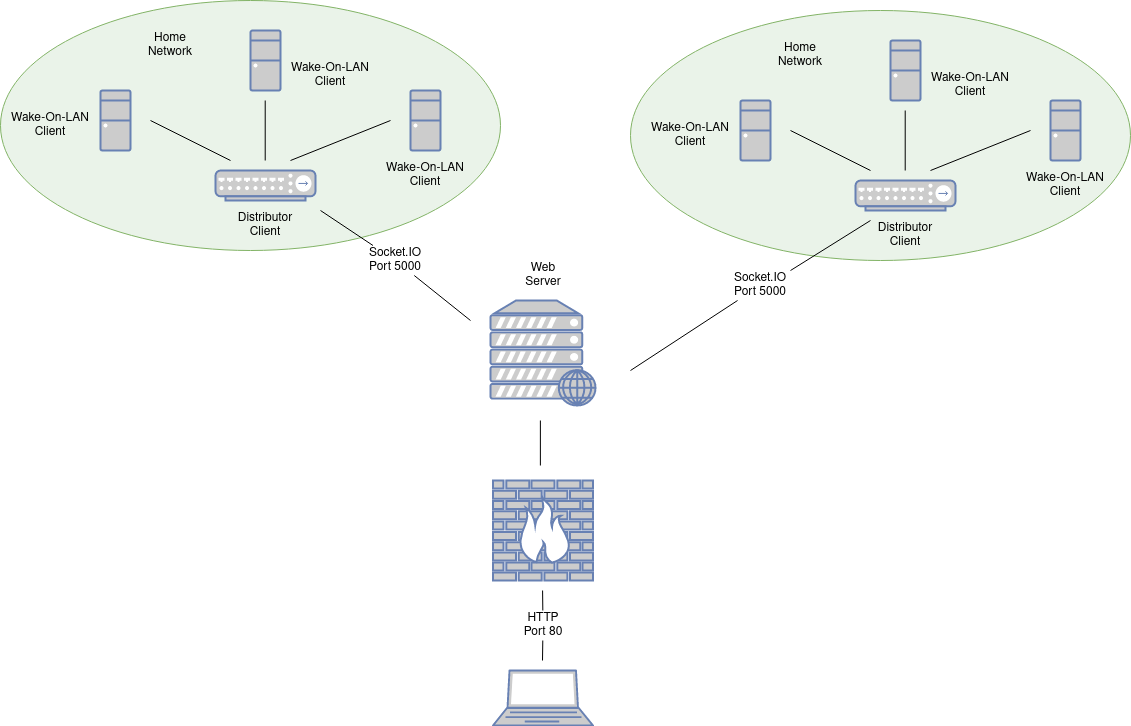

The diagram above was exported from draw.io. Its source (the exported page's mxGraphModel, read from the mxfile embedded in the PNG):
<mxGraphModel dx="1588" dy="1783" grid="1" gridSize="10" guides="1" tooltips="1" connect="1" arrows="1" fold="1" page="1" pageScale="1" pageWidth="1100" pageHeight="850" background="none" math="0" shadow="0">
  <root>
    <mxCell id="0" />
    <mxCell id="1" parent="0" />
    <mxCell id="pSK1P6HPHxSH8fBRNKKq-57" value="" style="ellipse;whiteSpace=wrap;html=1;strokeWidth=0;fillColor=#d5e8d4;strokeColor=#82b366;fillOpacity=50;" vertex="1" parent="1">
      <mxGeometry x="660" y="-10" width="500" height="250" as="geometry" />
    </mxCell>
    <mxCell id="pSK1P6HPHxSH8fBRNKKq-55" value="" style="ellipse;whiteSpace=wrap;html=1;strokeWidth=0;fillColor=#d5e8d4;strokeColor=#82b366;fillOpacity=50;" vertex="1" parent="1">
      <mxGeometry x="30" y="-20" width="500" height="250" as="geometry" />
    </mxCell>
    <mxCell id="pSK1P6HPHxSH8fBRNKKq-1" value="" style="fontColor=#0066CC;verticalAlign=top;verticalLabelPosition=bottom;labelPosition=center;align=center;html=1;outlineConnect=0;fillColor=#CCCCCC;strokeColor=#6881B3;gradientColor=none;gradientDirection=north;strokeWidth=2;shape=mxgraph.networks.web_server;" vertex="1" parent="1">
      <mxGeometry x="520" y="280" width="105" height="105" as="geometry" />
    </mxCell>
    <mxCell id="pSK1P6HPHxSH8fBRNKKq-2" value="" style="fontColor=#0066CC;verticalAlign=top;verticalLabelPosition=bottom;labelPosition=center;align=center;html=1;outlineConnect=0;fillColor=#CCCCCC;strokeColor=#6881B3;gradientColor=none;gradientDirection=north;strokeWidth=2;shape=mxgraph.networks.desktop_pc;" vertex="1" parent="1">
      <mxGeometry x="130" y="70" width="30" height="60" as="geometry" />
    </mxCell>
    <mxCell id="pSK1P6HPHxSH8fBRNKKq-3" value="" style="fontColor=#0066CC;verticalAlign=top;verticalLabelPosition=bottom;labelPosition=center;align=center;html=1;outlineConnect=0;fillColor=#CCCCCC;strokeColor=#6881B3;gradientColor=none;gradientDirection=north;strokeWidth=2;shape=mxgraph.networks.desktop_pc;" vertex="1" parent="1">
      <mxGeometry x="280" y="10" width="30" height="60" as="geometry" />
    </mxCell>
    <mxCell id="pSK1P6HPHxSH8fBRNKKq-4" value="" style="fontColor=#0066CC;verticalAlign=top;verticalLabelPosition=bottom;labelPosition=center;align=center;html=1;outlineConnect=0;fillColor=#CCCCCC;strokeColor=#6881B3;gradientColor=none;gradientDirection=north;strokeWidth=2;shape=mxgraph.networks.desktop_pc;" vertex="1" parent="1">
      <mxGeometry x="440" y="70" width="30" height="60" as="geometry" />
    </mxCell>
    <mxCell id="pSK1P6HPHxSH8fBRNKKq-6" value="" style="fontColor=#0066CC;verticalAlign=top;verticalLabelPosition=bottom;labelPosition=center;align=center;html=1;outlineConnect=0;fillColor=#CCCCCC;strokeColor=#6881B3;gradientColor=none;gradientDirection=north;strokeWidth=2;shape=mxgraph.networks.hub;" vertex="1" parent="1">
      <mxGeometry x="245" y="150" width="100" height="30" as="geometry" />
    </mxCell>
    <mxCell id="pSK1P6HPHxSH8fBRNKKq-10" value="" style="endArrow=none;html=1;rounded=0;" edge="1" parent="1">
      <mxGeometry width="50" height="50" relative="1" as="geometry">
        <mxPoint x="294.71" y="140" as="sourcePoint" />
        <mxPoint x="294.71" y="80" as="targetPoint" />
      </mxGeometry>
    </mxCell>
    <mxCell id="pSK1P6HPHxSH8fBRNKKq-11" value="" style="endArrow=none;html=1;rounded=0;" edge="1" parent="1">
      <mxGeometry width="50" height="50" relative="1" as="geometry">
        <mxPoint x="320" y="140" as="sourcePoint" />
        <mxPoint x="420" y="100" as="targetPoint" />
      </mxGeometry>
    </mxCell>
    <mxCell id="pSK1P6HPHxSH8fBRNKKq-12" value="" style="endArrow=none;html=1;rounded=0;" edge="1" parent="1">
      <mxGeometry width="50" height="50" relative="1" as="geometry">
        <mxPoint x="260" y="140" as="sourcePoint" />
        <mxPoint x="180" y="100" as="targetPoint" />
      </mxGeometry>
    </mxCell>
    <mxCell id="pSK1P6HPHxSH8fBRNKKq-14" value="" style="endArrow=none;html=1;rounded=0;metaEdit=1;startArrow=none;" edge="1" parent="1" source="pSK1P6HPHxSH8fBRNKKq-46">
      <mxGeometry width="50" height="50" relative="1" as="geometry">
        <mxPoint x="500" y="300" as="sourcePoint" />
        <mxPoint x="350" y="190" as="targetPoint" />
      </mxGeometry>
    </mxCell>
    <mxCell id="pSK1P6HPHxSH8fBRNKKq-15" value="" style="fontColor=#0066CC;verticalAlign=top;verticalLabelPosition=bottom;labelPosition=center;align=center;html=1;outlineConnect=0;fillColor=#CCCCCC;strokeColor=#6881B3;gradientColor=none;gradientDirection=north;strokeWidth=2;shape=mxgraph.networks.laptop;" vertex="1" parent="1">
      <mxGeometry x="522.5" y="650" width="100" height="55" as="geometry" />
    </mxCell>
    <mxCell id="pSK1P6HPHxSH8fBRNKKq-16" value="" style="fontColor=#0066CC;verticalAlign=top;verticalLabelPosition=bottom;labelPosition=center;align=center;html=1;outlineConnect=0;fillColor=#CCCCCC;strokeColor=#6881B3;gradientColor=none;gradientDirection=north;strokeWidth=2;shape=mxgraph.networks.firewall;" vertex="1" parent="1">
      <mxGeometry x="522.5" y="460" width="100" height="100" as="geometry" />
    </mxCell>
    <mxCell id="pSK1P6HPHxSH8fBRNKKq-21" value="" style="endArrow=none;html=1;rounded=0;" edge="1" parent="1">
      <mxGeometry width="50" height="50" relative="1" as="geometry">
        <mxPoint x="569.8799999999999" y="445" as="sourcePoint" />
        <mxPoint x="569.8799999999999" y="400" as="targetPoint" />
      </mxGeometry>
    </mxCell>
    <mxCell id="pSK1P6HPHxSH8fBRNKKq-22" value="" style="endArrow=none;html=1;rounded=0;startArrow=none;" edge="1" parent="1" source="pSK1P6HPHxSH8fBRNKKq-48">
      <mxGeometry width="50" height="50" relative="1" as="geometry">
        <mxPoint x="572" y="640" as="sourcePoint" />
        <mxPoint x="572.08" y="570" as="targetPoint" />
      </mxGeometry>
    </mxCell>
    <mxCell id="pSK1P6HPHxSH8fBRNKKq-24" value="Distributor Client" style="text;html=1;strokeColor=none;fillColor=none;align=center;verticalAlign=middle;whiteSpace=wrap;rounded=0;" vertex="1" parent="1">
      <mxGeometry x="265" y="190" width="60" height="30" as="geometry" />
    </mxCell>
    <mxCell id="pSK1P6HPHxSH8fBRNKKq-25" value="Wake-On-LAN Client" style="text;html=1;strokeColor=none;fillColor=none;align=center;verticalAlign=middle;whiteSpace=wrap;rounded=0;" vertex="1" parent="1">
      <mxGeometry x="415" y="140" width="80" height="30" as="geometry" />
    </mxCell>
    <mxCell id="pSK1P6HPHxSH8fBRNKKq-26" value="Wake-On-LAN Client" style="text;html=1;strokeColor=none;fillColor=none;align=center;verticalAlign=middle;whiteSpace=wrap;rounded=0;" vertex="1" parent="1">
      <mxGeometry x="320" y="40" width="80" height="30" as="geometry" />
    </mxCell>
    <mxCell id="pSK1P6HPHxSH8fBRNKKq-27" value="Wake-On-LAN Client" style="text;html=1;strokeColor=none;fillColor=none;align=center;verticalAlign=middle;whiteSpace=wrap;rounded=0;" vertex="1" parent="1">
      <mxGeometry x="40" y="90" width="80" height="30" as="geometry" />
    </mxCell>
    <mxCell id="pSK1P6HPHxSH8fBRNKKq-28" value="" style="fontColor=#0066CC;verticalAlign=top;verticalLabelPosition=bottom;labelPosition=center;align=center;html=1;outlineConnect=0;fillColor=#CCCCCC;strokeColor=#6881B3;gradientColor=none;gradientDirection=north;strokeWidth=2;shape=mxgraph.networks.desktop_pc;" vertex="1" parent="1">
      <mxGeometry x="770" y="80" width="30" height="60" as="geometry" />
    </mxCell>
    <mxCell id="pSK1P6HPHxSH8fBRNKKq-29" value="" style="fontColor=#0066CC;verticalAlign=top;verticalLabelPosition=bottom;labelPosition=center;align=center;html=1;outlineConnect=0;fillColor=#CCCCCC;strokeColor=#6881B3;gradientColor=none;gradientDirection=north;strokeWidth=2;shape=mxgraph.networks.desktop_pc;" vertex="1" parent="1">
      <mxGeometry x="920" y="20" width="30" height="60" as="geometry" />
    </mxCell>
    <mxCell id="pSK1P6HPHxSH8fBRNKKq-30" value="" style="fontColor=#0066CC;verticalAlign=top;verticalLabelPosition=bottom;labelPosition=center;align=center;html=1;outlineConnect=0;fillColor=#CCCCCC;strokeColor=#6881B3;gradientColor=none;gradientDirection=north;strokeWidth=2;shape=mxgraph.networks.desktop_pc;" vertex="1" parent="1">
      <mxGeometry x="1080" y="80" width="30" height="60" as="geometry" />
    </mxCell>
    <mxCell id="pSK1P6HPHxSH8fBRNKKq-31" value="" style="fontColor=#0066CC;verticalAlign=top;verticalLabelPosition=bottom;labelPosition=center;align=center;html=1;outlineConnect=0;fillColor=#CCCCCC;strokeColor=#6881B3;gradientColor=none;gradientDirection=north;strokeWidth=2;shape=mxgraph.networks.hub;" vertex="1" parent="1">
      <mxGeometry x="885" y="160" width="100" height="30" as="geometry" />
    </mxCell>
    <mxCell id="pSK1P6HPHxSH8fBRNKKq-32" value="" style="endArrow=none;html=1;rounded=0;" edge="1" parent="1">
      <mxGeometry width="50" height="50" relative="1" as="geometry">
        <mxPoint x="934.71" y="150" as="sourcePoint" />
        <mxPoint x="934.71" y="90" as="targetPoint" />
      </mxGeometry>
    </mxCell>
    <mxCell id="pSK1P6HPHxSH8fBRNKKq-33" value="" style="endArrow=none;html=1;rounded=0;" edge="1" parent="1">
      <mxGeometry width="50" height="50" relative="1" as="geometry">
        <mxPoint x="960" y="150" as="sourcePoint" />
        <mxPoint x="1060" y="110" as="targetPoint" />
      </mxGeometry>
    </mxCell>
    <mxCell id="pSK1P6HPHxSH8fBRNKKq-34" value="" style="endArrow=none;html=1;rounded=0;" edge="1" parent="1">
      <mxGeometry width="50" height="50" relative="1" as="geometry">
        <mxPoint x="900" y="150" as="sourcePoint" />
        <mxPoint x="820" y="110" as="targetPoint" />
      </mxGeometry>
    </mxCell>
    <mxCell id="pSK1P6HPHxSH8fBRNKKq-35" value="Wake-On-LAN Client" style="text;html=1;strokeColor=none;fillColor=none;align=center;verticalAlign=middle;whiteSpace=wrap;rounded=0;" vertex="1" parent="1">
      <mxGeometry x="1055" y="150" width="80" height="30" as="geometry" />
    </mxCell>
    <mxCell id="pSK1P6HPHxSH8fBRNKKq-36" value="Wake-On-LAN Client" style="text;html=1;strokeColor=none;fillColor=none;align=center;verticalAlign=middle;whiteSpace=wrap;rounded=0;" vertex="1" parent="1">
      <mxGeometry x="960" y="50" width="80" height="30" as="geometry" />
    </mxCell>
    <mxCell id="pSK1P6HPHxSH8fBRNKKq-37" value="Wake-On-LAN Client" style="text;html=1;strokeColor=none;fillColor=none;align=center;verticalAlign=middle;whiteSpace=wrap;rounded=0;" vertex="1" parent="1">
      <mxGeometry x="680" y="100" width="80" height="30" as="geometry" />
    </mxCell>
    <mxCell id="pSK1P6HPHxSH8fBRNKKq-38" value="" style="endArrow=none;html=1;rounded=0;" edge="1" parent="1" target="pSK1P6HPHxSH8fBRNKKq-39">
      <mxGeometry width="50" height="50" relative="1" as="geometry">
        <mxPoint x="660" y="350" as="sourcePoint" />
        <mxPoint x="890" y="200" as="targetPoint" />
      </mxGeometry>
    </mxCell>
    <mxCell id="pSK1P6HPHxSH8fBRNKKq-39" value="&lt;div&gt;Socket.IO&lt;/div&gt;&lt;div&gt;Port 5000&lt;br&gt;&lt;/div&gt;" style="text;html=1;strokeColor=none;fillColor=none;align=center;verticalAlign=middle;whiteSpace=wrap;rounded=0;" vertex="1" parent="1">
      <mxGeometry x="760" y="250.0000000000001" width="60" height="30" as="geometry" />
    </mxCell>
    <mxCell id="pSK1P6HPHxSH8fBRNKKq-40" value="" style="endArrow=none;html=1;rounded=0;" edge="1" parent="1">
      <mxGeometry width="50" height="50" relative="1" as="geometry">
        <mxPoint x="820" y="250" as="sourcePoint" />
        <mxPoint x="900" y="200" as="targetPoint" />
      </mxGeometry>
    </mxCell>
    <mxCell id="pSK1P6HPHxSH8fBRNKKq-46" value="&lt;div&gt;Socket.IO&lt;/div&gt;&lt;div&gt;Port 5000&lt;br&gt;&lt;/div&gt;" style="text;html=1;strokeColor=none;fillColor=none;align=center;verticalAlign=middle;whiteSpace=wrap;rounded=0;" vertex="1" parent="1">
      <mxGeometry x="395" y="225" width="60" height="30" as="geometry" />
    </mxCell>
    <mxCell id="pSK1P6HPHxSH8fBRNKKq-47" value="" style="endArrow=none;html=1;rounded=0;metaEdit=1;" edge="1" parent="1" target="pSK1P6HPHxSH8fBRNKKq-46">
      <mxGeometry width="50" height="50" relative="1" as="geometry">
        <mxPoint x="500" y="300.0000000000001" as="sourcePoint" />
        <mxPoint x="350" y="190" as="targetPoint" />
      </mxGeometry>
    </mxCell>
    <mxCell id="pSK1P6HPHxSH8fBRNKKq-48" value="&lt;div&gt;HTTP&lt;/div&gt;&lt;div&gt;Port 80&lt;br&gt;&lt;/div&gt;" style="text;html=1;strokeColor=none;fillColor=none;align=center;verticalAlign=middle;whiteSpace=wrap;rounded=0;" vertex="1" parent="1">
      <mxGeometry x="542.5" y="590" width="60" height="30" as="geometry" />
    </mxCell>
    <mxCell id="pSK1P6HPHxSH8fBRNKKq-50" value="" style="endArrow=none;html=1;rounded=0;" edge="1" parent="1" target="pSK1P6HPHxSH8fBRNKKq-48">
      <mxGeometry width="50" height="50" relative="1" as="geometry">
        <mxPoint x="572" y="640" as="sourcePoint" />
        <mxPoint x="572.0799999999999" y="570" as="targetPoint" />
      </mxGeometry>
    </mxCell>
    <mxCell id="pSK1P6HPHxSH8fBRNKKq-51" value="Distributor Client" style="text;html=1;strokeColor=none;fillColor=none;align=center;verticalAlign=middle;whiteSpace=wrap;rounded=0;" vertex="1" parent="1">
      <mxGeometry x="905" y="200" width="60" height="30" as="geometry" />
    </mxCell>
    <mxCell id="pSK1P6HPHxSH8fBRNKKq-52" value="Web Server" style="text;html=1;strokeColor=none;fillColor=none;align=center;verticalAlign=middle;whiteSpace=wrap;rounded=0;" vertex="1" parent="1">
      <mxGeometry x="542.5" y="240" width="60" height="30" as="geometry" />
    </mxCell>
    <mxCell id="pSK1P6HPHxSH8fBRNKKq-58" value="Home Network" style="text;html=1;strokeColor=none;fillColor=none;align=center;verticalAlign=middle;whiteSpace=wrap;rounded=0;" vertex="1" parent="1">
      <mxGeometry x="170" y="10" width="60" height="30" as="geometry" />
    </mxCell>
    <mxCell id="pSK1P6HPHxSH8fBRNKKq-59" value="Home Network" style="text;html=1;strokeColor=none;fillColor=none;align=center;verticalAlign=middle;whiteSpace=wrap;rounded=0;" vertex="1" parent="1">
      <mxGeometry x="800" y="20" width="60" height="30" as="geometry" />
    </mxCell>
  </root>
</mxGraphModel>